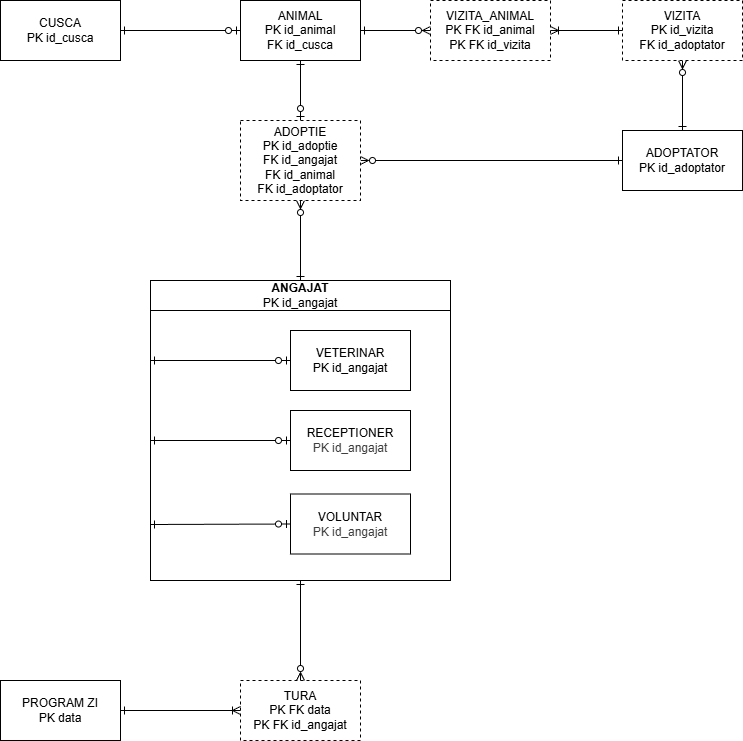

The diagram above was exported from draw.io. Its source (the exported page's mxGraphModel, read from the mxfile embedded in the PNG):
<mxGraphModel dx="220" dy="907" grid="1" gridSize="10" guides="1" tooltips="1" connect="1" arrows="1" fold="1" page="1" pageScale="1" pageWidth="1169" pageHeight="827" math="0" shadow="0">
  <root>
    <mxCell id="0" />
    <mxCell id="1" parent="0" />
    <mxCell id="14" value="ANIMAL&lt;div&gt;PK id_animal&lt;/div&gt;&lt;div&gt;FK id_cusca&lt;/div&gt;" style="rounded=0;whiteSpace=wrap;html=1;" parent="1" vertex="1">
      <mxGeometry x="440" y="60" width="120" height="60" as="geometry" />
    </mxCell>
    <mxCell id="17" value="ADOPTATOR&lt;div&gt;PK id_adoptator&lt;/div&gt;" style="rounded=0;whiteSpace=wrap;html=1;" parent="1" vertex="1">
      <mxGeometry x="822" y="190" width="120" height="60" as="geometry" />
    </mxCell>
    <mxCell id="41" value="" style="group" parent="1" vertex="1" connectable="0">
      <mxGeometry x="350" y="340" width="300" height="300" as="geometry" />
    </mxCell>
    <mxCell id="16" value="ANGAJAT&lt;div&gt;&lt;span style=&quot;font-weight: normal;&quot;&gt;PK id_angajat&lt;/span&gt;&lt;/div&gt;" style="swimlane;whiteSpace=wrap;html=1;container=0;startSize=30;" parent="41" vertex="1">
      <mxGeometry width="300" height="300" as="geometry">
        <mxRectangle x="280" y="160" width="90" height="30" as="alternateBounds" />
      </mxGeometry>
    </mxCell>
    <mxCell id="31" value="" style="endArrow=ERzeroToOne;html=1;entryX=0;entryY=0.5;entryDx=0;entryDy=0;endFill=0;startArrow=ERone;startFill=0;" parent="41" target="21" edge="1">
      <mxGeometry relative="1" as="geometry">
        <mxPoint y="244" as="sourcePoint" />
        <mxPoint x="170" y="130" as="targetPoint" />
      </mxGeometry>
    </mxCell>
    <mxCell id="35" value="" style="endArrow=ERzeroToOne;html=1;entryX=0;entryY=0.5;entryDx=0;entryDy=0;endFill=0;startArrow=ERone;startFill=0;" parent="41" target="19" edge="1">
      <mxGeometry relative="1" as="geometry">
        <mxPoint y="80" as="sourcePoint" />
        <mxPoint x="170" y="130" as="targetPoint" />
        <Array as="points">
          <mxPoint y="80" />
        </Array>
      </mxGeometry>
    </mxCell>
    <mxCell id="19" value="VETERINAR&lt;div&gt;PK id_angajat&lt;/div&gt;" style="rounded=0;whiteSpace=wrap;html=1;container=0;" parent="41" vertex="1">
      <mxGeometry x="140" y="50" width="120" height="60" as="geometry" />
    </mxCell>
    <mxCell id="20" value="RECEPTIONER&lt;div&gt;&lt;span style=&quot;color: rgb(63, 63, 63);&quot;&gt;PK id_angajat&lt;/span&gt;&lt;/div&gt;" style="rounded=0;whiteSpace=wrap;html=1;container=0;" parent="41" vertex="1">
      <mxGeometry x="140" y="130" width="120" height="60" as="geometry" />
    </mxCell>
    <mxCell id="21" value="VOLUNTAR&lt;div&gt;&lt;span style=&quot;color: rgb(63, 63, 63);&quot;&gt;PK id_angajat&lt;/span&gt;&lt;/div&gt;" style="rounded=0;whiteSpace=wrap;html=1;container=0;" parent="41" vertex="1">
      <mxGeometry x="140" y="213.5" width="120" height="60" as="geometry" />
    </mxCell>
    <mxCell id="27" value="" style="endArrow=ERzeroToOne;html=1;entryX=0;entryY=0.5;entryDx=0;entryDy=0;endFill=0;startArrow=ERone;startFill=0;" parent="41" target="20" edge="1">
      <mxGeometry relative="1" as="geometry">
        <mxPoint y="160" as="sourcePoint" />
        <mxPoint x="160" y="170" as="targetPoint" />
      </mxGeometry>
    </mxCell>
    <mxCell id="42" value="TURA&lt;div&gt;PK FK data&lt;/div&gt;&lt;div&gt;PK FK id_angajat&lt;/div&gt;" style="rounded=0;whiteSpace=wrap;html=1;dashed=1;" parent="1" vertex="1">
      <mxGeometry x="440" y="740" width="120" height="60" as="geometry" />
    </mxCell>
    <mxCell id="44" value="CUSCA&lt;div&gt;PK id_cusca&lt;/div&gt;" style="rounded=0;whiteSpace=wrap;html=1;" parent="1" vertex="1">
      <mxGeometry x="200" y="60" width="120" height="60" as="geometry" />
    </mxCell>
    <mxCell id="45" value="" style="endArrow=ERzeroToMany;html=1;entryX=0.5;entryY=1;entryDx=0;entryDy=0;exitX=0.5;exitY=0;exitDx=0;exitDy=0;edgeStyle=orthogonalEdgeStyle;elbow=vertical;endFill=0;startArrow=ERone;startFill=0;" parent="1" source="16" target="91" edge="1">
      <mxGeometry relative="1" as="geometry">
        <mxPoint x="370" y="400" as="sourcePoint" />
        <mxPoint x="500" y="260" as="targetPoint" />
      </mxGeometry>
    </mxCell>
    <mxCell id="49" value="" style="endArrow=ERzeroToMany;html=1;entryX=0.5;entryY=0;entryDx=0;entryDy=0;exitX=0.5;exitY=1;exitDx=0;exitDy=0;endFill=0;startArrow=ERone;startFill=0;" parent="1" source="16" target="42" edge="1">
      <mxGeometry relative="1" as="geometry">
        <mxPoint x="90" y="524" as="sourcePoint" />
        <mxPoint x="250" y="524" as="targetPoint" />
      </mxGeometry>
    </mxCell>
    <mxCell id="54" value="" style="endArrow=ERone;html=1;exitX=1;exitY=0.5;exitDx=0;exitDy=0;entryX=0;entryY=0.5;entryDx=0;entryDy=0;endFill=0;startArrow=ERzeroToMany;startFill=0;" parent="1" source="91" target="17" edge="1">
      <mxGeometry relative="1" as="geometry">
        <mxPoint x="590" y="220" as="sourcePoint" />
        <mxPoint x="530" y="400" as="targetPoint" />
      </mxGeometry>
    </mxCell>
    <mxCell id="58" value="" style="endArrow=ERzeroToOne;html=1;exitX=0.5;exitY=1;exitDx=0;exitDy=0;entryX=0.5;entryY=0;entryDx=0;entryDy=0;endFill=0;startArrow=ERone;startFill=0;" parent="1" source="14" target="91" edge="1">
      <mxGeometry relative="1" as="geometry">
        <mxPoint x="370" y="400" as="sourcePoint" />
        <mxPoint x="500" y="180" as="targetPoint" />
      </mxGeometry>
    </mxCell>
    <mxCell id="62" value="" style="endArrow=ERzeroToOne;html=1;exitX=1;exitY=0.5;exitDx=0;exitDy=0;entryX=0;entryY=0.5;entryDx=0;entryDy=0;endFill=0;startArrow=ERone;startFill=0;" parent="1" source="44" target="14" edge="1">
      <mxGeometry relative="1" as="geometry">
        <mxPoint x="370" y="400" as="sourcePoint" />
        <mxPoint x="530" y="400" as="targetPoint" />
      </mxGeometry>
    </mxCell>
    <mxCell id="72" value="" style="endArrow=ERone;html=1;entryX=0.5;entryY=0;entryDx=0;entryDy=0;endFill=0;exitX=0.5;exitY=1;exitDx=0;exitDy=0;startArrow=ERzeroToMany;startFill=0;" parent="1" source="90" target="17" edge="1">
      <mxGeometry relative="1" as="geometry">
        <mxPoint x="1102" y="190" as="sourcePoint" />
        <mxPoint x="682" y="490" as="targetPoint" />
      </mxGeometry>
    </mxCell>
    <mxCell id="78" value="" style="endArrow=ERzeroToMany;html=1;exitX=1;exitY=0.5;exitDx=0;exitDy=0;endFill=0;entryX=0;entryY=0.5;entryDx=0;entryDy=0;startArrow=ERone;startFill=0;" parent="1" source="14" target="92" edge="1">
      <mxGeometry relative="1" as="geometry">
        <mxPoint x="670" y="89.55000000000001" as="sourcePoint" />
        <mxPoint x="900" y="100" as="targetPoint" />
        <Array as="points" />
      </mxGeometry>
    </mxCell>
    <mxCell id="83" value="PROGRAM ZI&lt;div&gt;PK data&lt;/div&gt;" style="rounded=0;whiteSpace=wrap;html=1;" parent="1" vertex="1">
      <mxGeometry x="200" y="740" width="120" height="60" as="geometry" />
    </mxCell>
    <mxCell id="84" value="" style="endArrow=ERoneToMany;html=1;exitX=1;exitY=0.5;exitDx=0;exitDy=0;entryX=0;entryY=0.5;entryDx=0;entryDy=0;endFill=0;startArrow=ERone;startFill=0;" parent="1" source="83" target="42" edge="1">
      <mxGeometry relative="1" as="geometry">
        <mxPoint x="440" y="710" as="sourcePoint" />
        <mxPoint x="600" y="710" as="targetPoint" />
      </mxGeometry>
    </mxCell>
    <mxCell id="90" value="VIZITA&lt;div&gt;PK id_vizita&lt;/div&gt;&lt;div&gt;FK id_adoptator&lt;/div&gt;" style="rounded=0;whiteSpace=wrap;html=1;dashed=1;" parent="1" vertex="1">
      <mxGeometry x="822" y="60" width="120" height="60" as="geometry" />
    </mxCell>
    <mxCell id="91" value="ADOPTIE&lt;div&gt;PK id_adoptie&lt;/div&gt;&lt;div&gt;FK id_angajat&lt;/div&gt;&lt;div&gt;FK id_animal&lt;/div&gt;&lt;div&gt;FK id_adoptator&lt;/div&gt;" style="rounded=0;whiteSpace=wrap;html=1;dashed=1;" vertex="1" parent="1">
      <mxGeometry x="440" y="180" width="120" height="80" as="geometry" />
    </mxCell>
    <mxCell id="92" value="VIZITA_ANIMAL&lt;div&gt;PK FK id_animal&lt;/div&gt;&lt;div&gt;PK FK id_vizita&lt;/div&gt;" style="rounded=0;whiteSpace=wrap;html=1;dashed=1;" vertex="1" parent="1">
      <mxGeometry x="630" y="60" width="120" height="60" as="geometry" />
    </mxCell>
    <mxCell id="93" value="" style="endArrow=ERone;html=1;entryX=0;entryY=0.5;entryDx=0;entryDy=0;exitX=1;exitY=0.5;exitDx=0;exitDy=0;endFill=0;startArrow=ERoneToMany;startFill=0;" edge="1" parent="1" source="92" target="90">
      <mxGeometry relative="1" as="geometry">
        <mxPoint x="550" y="160" as="sourcePoint" />
        <mxPoint x="710" y="160" as="targetPoint" />
      </mxGeometry>
    </mxCell>
  </root>
</mxGraphModel>